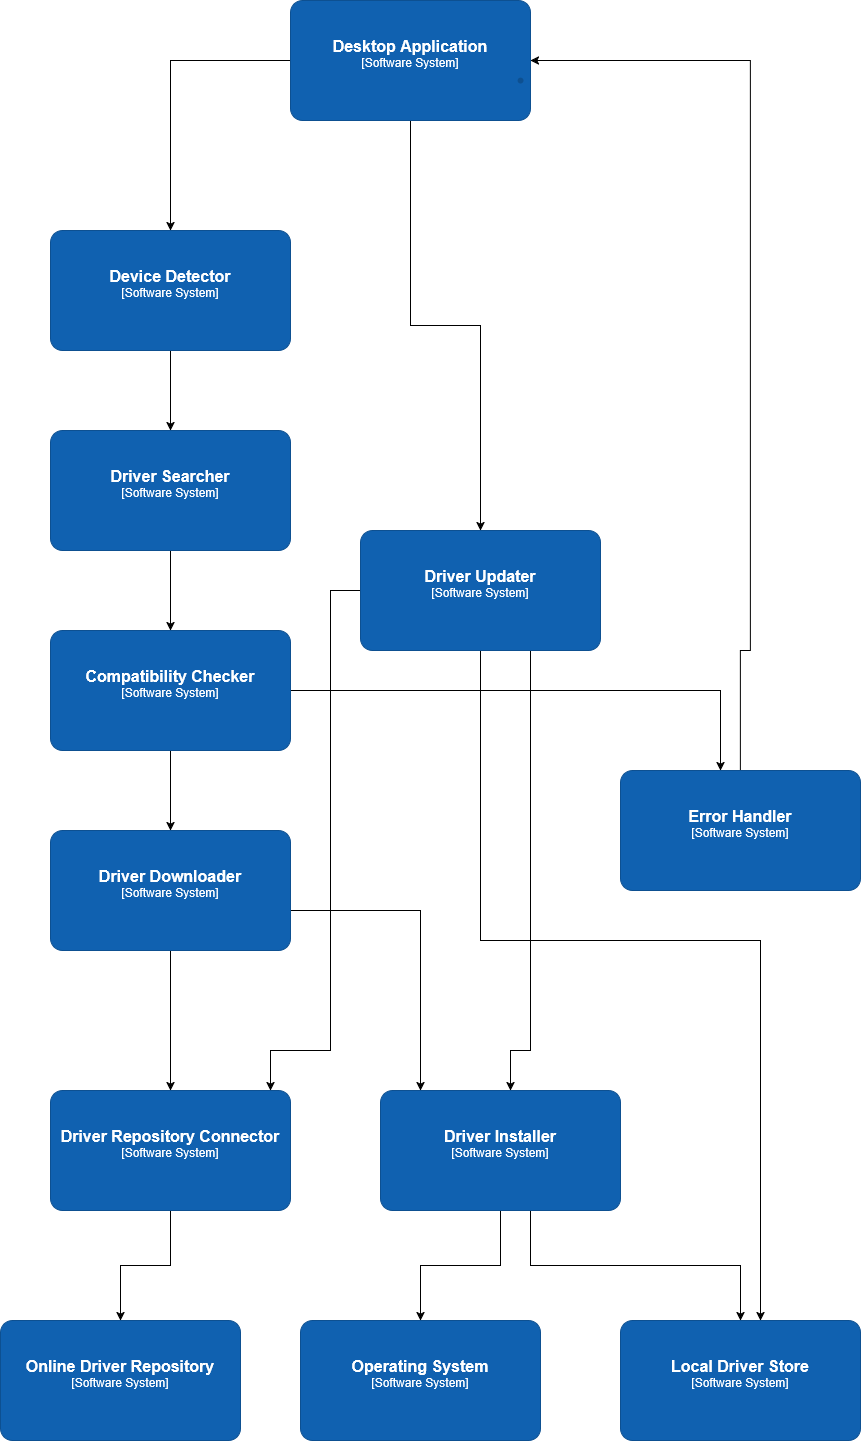

The diagram above was exported from draw.io. Its source (the exported page's mxGraphModel, read from the mxfile embedded in the PNG):
<mxGraphModel dx="2084" dy="1070" grid="1" gridSize="10" guides="1" tooltips="1" connect="1" arrows="1" fold="1" page="1" pageScale="1" pageWidth="900" pageHeight="1600" math="0" shadow="0">
  <root>
    <mxCell id="0" />
    <mxCell id="1" parent="0" />
    <mxCell id="xmyTUpH5KT3dwyUdGemW-12" edge="1" parent="1" source="xmyTUpH5KT3dwyUdGemW-10" style="edgeStyle=orthogonalEdgeStyle;rounded=0;orthogonalLoop=1;jettySize=auto;html=1;" value="">
      <mxGeometry relative="1" as="geometry">
        <mxPoint x="190" y="250" as="targetPoint" />
      </mxGeometry>
    </mxCell>
    <mxCell id="xmyTUpH5KT3dwyUdGemW-27" edge="1" parent="1" source="xmyTUpH5KT3dwyUdGemW-10" style="edgeStyle=orthogonalEdgeStyle;rounded=0;orthogonalLoop=1;jettySize=auto;html=1;" target="xmyTUpH5KT3dwyUdGemW-26" value="">
      <mxGeometry relative="1" as="geometry" />
    </mxCell>
    <object placeholders="1" c4Name="Desktop Application" c4Type="Software System" c4Description="" label="&lt;font style=&quot;font-size: 16px&quot;&gt;&lt;b&gt;%c4Name%&lt;/b&gt;&lt;/font&gt;&lt;div&gt;[%c4Type%]&lt;/div&gt;&lt;br&gt;&lt;div&gt;&lt;font style=&quot;font-size: 11px&quot;&gt;&lt;font color=&quot;#cccccc&quot;&gt;%c4Description%&lt;/font&gt;&lt;/div&gt;" id="xmyTUpH5KT3dwyUdGemW-10">
      <mxCell parent="1" style="rounded=1;whiteSpace=wrap;html=1;labelBackgroundColor=none;fillColor=#1061B0;fontColor=#ffffff;align=center;arcSize=10;strokeColor=#0D5091;metaEdit=1;resizable=0;points=[[0.25,0,0],[0.5,0,0],[0.75,0,0],[1,0.25,0],[1,0.5,0],[1,0.75,0],[0.75,1,0],[0.5,1,0],[0.25,1,0],[0,0.75,0],[0,0.5,0],[0,0.25,0]];" vertex="1">
        <mxGeometry height="120" width="240" x="310" y="20" as="geometry" />
      </mxCell>
    </object>
    <mxCell id="xmyTUpH5KT3dwyUdGemW-15" edge="1" parent="1" source="xmyTUpH5KT3dwyUdGemW-13" style="edgeStyle=orthogonalEdgeStyle;rounded=0;orthogonalLoop=1;jettySize=auto;html=1;" value="">
      <mxGeometry relative="1" as="geometry">
        <mxPoint x="190" y="480" as="targetPoint" />
      </mxGeometry>
    </mxCell>
    <mxCell id="xmyTUpH5KT3dwyUdGemW-17" edge="1" parent="1" source="xmyTUpH5KT3dwyUdGemW-13" style="edgeStyle=orthogonalEdgeStyle;rounded=0;orthogonalLoop=1;jettySize=auto;html=1;" target="xmyTUpH5KT3dwyUdGemW-16" value="">
      <mxGeometry relative="1" as="geometry" />
    </mxCell>
    <object placeholders="1" c4Name="Device Detector" c4Type="Software System" c4Description="" label="&lt;font style=&quot;font-size: 16px&quot;&gt;&lt;b&gt;%c4Name%&lt;/b&gt;&lt;/font&gt;&lt;div&gt;[%c4Type%]&lt;/div&gt;&lt;br&gt;&lt;div&gt;&lt;font style=&quot;font-size: 11px&quot;&gt;&lt;font color=&quot;#cccccc&quot;&gt;%c4Description%&lt;/font&gt;&lt;/div&gt;" id="xmyTUpH5KT3dwyUdGemW-13">
      <mxCell parent="1" style="rounded=1;whiteSpace=wrap;html=1;labelBackgroundColor=none;fillColor=#1061B0;fontColor=#ffffff;align=center;arcSize=10;strokeColor=#0D5091;metaEdit=1;resizable=0;points=[[0.25,0,0],[0.5,0,0],[0.75,0,0],[1,0.25,0],[1,0.5,0],[1,0.75,0],[0.75,1,0],[0.5,1,0],[0.25,1,0],[0,0.75,0],[0,0.5,0],[0,0.25,0]];" vertex="1">
        <mxGeometry height="120" width="240" x="70" y="250" as="geometry" />
      </mxCell>
    </object>
    <mxCell id="xmyTUpH5KT3dwyUdGemW-19" edge="1" parent="1" source="xmyTUpH5KT3dwyUdGemW-16" style="edgeStyle=orthogonalEdgeStyle;rounded=0;orthogonalLoop=1;jettySize=auto;html=1;" target="xmyTUpH5KT3dwyUdGemW-18" value="">
      <mxGeometry relative="1" as="geometry" />
    </mxCell>
    <object placeholders="1" c4Name="Driver Searcher" c4Type="Software System" c4Description="" label="&lt;font style=&quot;font-size: 16px&quot;&gt;&lt;b&gt;%c4Name%&lt;/b&gt;&lt;/font&gt;&lt;div&gt;[%c4Type%]&lt;/div&gt;&lt;br&gt;&lt;div&gt;&lt;font style=&quot;font-size: 11px&quot;&gt;&lt;font color=&quot;#cccccc&quot;&gt;%c4Description%&lt;/font&gt;&lt;/div&gt;" id="xmyTUpH5KT3dwyUdGemW-16">
      <mxCell parent="1" style="rounded=1;whiteSpace=wrap;html=1;labelBackgroundColor=none;fillColor=#1061B0;fontColor=#ffffff;align=center;arcSize=10;strokeColor=#0D5091;metaEdit=1;resizable=0;points=[[0.25,0,0],[0.5,0,0],[0.75,0,0],[1,0.25,0],[1,0.5,0],[1,0.75,0],[0.75,1,0],[0.5,1,0],[0.25,1,0],[0,0.75,0],[0,0.5,0],[0,0.25,0]];" vertex="1">
        <mxGeometry height="120" width="240" x="70" y="450" as="geometry" />
      </mxCell>
    </object>
    <mxCell id="xmyTUpH5KT3dwyUdGemW-21" edge="1" parent="1" source="xmyTUpH5KT3dwyUdGemW-18" style="edgeStyle=orthogonalEdgeStyle;rounded=0;orthogonalLoop=1;jettySize=auto;html=1;" target="xmyTUpH5KT3dwyUdGemW-20" value="">
      <mxGeometry relative="1" as="geometry" />
    </mxCell>
    <mxCell id="xmyTUpH5KT3dwyUdGemW-31" edge="1" parent="1" source="xmyTUpH5KT3dwyUdGemW-18" style="edgeStyle=orthogonalEdgeStyle;rounded=0;orthogonalLoop=1;jettySize=auto;html=1;" target="xmyTUpH5KT3dwyUdGemW-30" value="">
      <mxGeometry relative="1" as="geometry">
        <Array as="points">
          <mxPoint x="740" y="710" />
        </Array>
      </mxGeometry>
    </mxCell>
    <object placeholders="1" c4Name="Compatibility Checker" c4Type="Software System" c4Description="" label="&lt;font style=&quot;font-size: 16px&quot;&gt;&lt;b&gt;%c4Name%&lt;/b&gt;&lt;/font&gt;&lt;div&gt;[%c4Type%]&lt;/div&gt;&lt;br&gt;&lt;div&gt;&lt;font style=&quot;font-size: 11px&quot;&gt;&lt;font color=&quot;#cccccc&quot;&gt;%c4Description%&lt;/font&gt;&lt;/div&gt;" id="xmyTUpH5KT3dwyUdGemW-18">
      <mxCell parent="1" style="rounded=1;whiteSpace=wrap;html=1;labelBackgroundColor=none;fillColor=#1061B0;fontColor=#ffffff;align=center;arcSize=10;strokeColor=#0D5091;metaEdit=1;resizable=0;points=[[0.25,0,0],[0.5,0,0],[0.75,0,0],[1,0.25,0],[1,0.5,0],[1,0.75,0],[0.75,1,0],[0.5,1,0],[0.25,1,0],[0,0.75,0],[0,0.5,0],[0,0.25,0]];" vertex="1">
        <mxGeometry height="120" width="240" x="70" y="650" as="geometry" />
      </mxCell>
    </object>
    <mxCell id="xmyTUpH5KT3dwyUdGemW-23" edge="1" parent="1" source="xmyTUpH5KT3dwyUdGemW-20" style="edgeStyle=orthogonalEdgeStyle;rounded=0;orthogonalLoop=1;jettySize=auto;html=1;" target="xmyTUpH5KT3dwyUdGemW-22" value="">
      <mxGeometry relative="1" as="geometry" />
    </mxCell>
    <mxCell id="xmyTUpH5KT3dwyUdGemW-25" edge="1" parent="1" source="xmyTUpH5KT3dwyUdGemW-20" style="edgeStyle=orthogonalEdgeStyle;rounded=0;orthogonalLoop=1;jettySize=auto;html=1;" target="xmyTUpH5KT3dwyUdGemW-24" value="">
      <mxGeometry relative="1" as="geometry">
        <Array as="points">
          <mxPoint x="440" y="930" />
        </Array>
      </mxGeometry>
    </mxCell>
    <object placeholders="1" c4Name="Driver Downloader" c4Type="Software System" c4Description="" label="&lt;font style=&quot;font-size: 16px&quot;&gt;&lt;b&gt;%c4Name%&lt;/b&gt;&lt;/font&gt;&lt;div&gt;[%c4Type%]&lt;/div&gt;&lt;br&gt;&lt;div&gt;&lt;font style=&quot;font-size: 11px&quot;&gt;&lt;font color=&quot;#cccccc&quot;&gt;%c4Description%&lt;/font&gt;&lt;/div&gt;" id="xmyTUpH5KT3dwyUdGemW-20">
      <mxCell parent="1" style="rounded=1;whiteSpace=wrap;html=1;labelBackgroundColor=none;fillColor=#1061B0;fontColor=#ffffff;align=center;arcSize=10;strokeColor=#0D5091;metaEdit=1;resizable=0;points=[[0.25,0,0],[0.5,0,0],[0.75,0,0],[1,0.25,0],[1,0.5,0],[1,0.75,0],[0.75,1,0],[0.5,1,0],[0.25,1,0],[0,0.75,0],[0,0.5,0],[0,0.25,0]];" vertex="1">
        <mxGeometry height="120" width="240" x="70" y="850" as="geometry" />
      </mxCell>
    </object>
    <mxCell id="xmyTUpH5KT3dwyUdGemW-37" edge="1" parent="1" source="xmyTUpH5KT3dwyUdGemW-22" style="edgeStyle=orthogonalEdgeStyle;rounded=0;orthogonalLoop=1;jettySize=auto;html=1;" target="xmyTUpH5KT3dwyUdGemW-36" value="">
      <mxGeometry relative="1" as="geometry" />
    </mxCell>
    <object placeholders="1" c4Name="Driver Repository Connector" c4Type="Software System" c4Description="" label="&lt;font style=&quot;font-size: 16px&quot;&gt;&lt;b&gt;%c4Name%&lt;/b&gt;&lt;/font&gt;&lt;div&gt;[%c4Type%]&lt;/div&gt;&lt;br&gt;&lt;div&gt;&lt;font style=&quot;font-size: 11px&quot;&gt;&lt;font color=&quot;#cccccc&quot;&gt;%c4Description%&lt;/font&gt;&lt;/div&gt;" id="xmyTUpH5KT3dwyUdGemW-22">
      <mxCell parent="1" style="rounded=1;whiteSpace=wrap;html=1;labelBackgroundColor=none;fillColor=#1061B0;fontColor=#ffffff;align=center;arcSize=10;strokeColor=#0D5091;metaEdit=1;resizable=0;points=[[0.25,0,0],[0.5,0,0],[0.75,0,0],[1,0.25,0],[1,0.5,0],[1,0.75,0],[0.75,1,0],[0.5,1,0],[0.25,1,0],[0,0.75,0],[0,0.5,0],[0,0.25,0]];" vertex="1">
        <mxGeometry height="120" width="240" x="70" y="1110" as="geometry" />
      </mxCell>
    </object>
    <mxCell id="xmyTUpH5KT3dwyUdGemW-39" edge="1" parent="1" source="xmyTUpH5KT3dwyUdGemW-24" style="edgeStyle=orthogonalEdgeStyle;rounded=0;orthogonalLoop=1;jettySize=auto;html=1;" target="xmyTUpH5KT3dwyUdGemW-38" value="">
      <mxGeometry relative="1" as="geometry" />
    </mxCell>
    <mxCell id="xmyTUpH5KT3dwyUdGemW-41" edge="1" parent="1" source="xmyTUpH5KT3dwyUdGemW-24" style="edgeStyle=orthogonalEdgeStyle;rounded=0;orthogonalLoop=1;jettySize=auto;html=1;" target="xmyTUpH5KT3dwyUdGemW-40" value="">
      <mxGeometry relative="1" as="geometry">
        <Array as="points">
          <mxPoint x="550" y="1285" />
          <mxPoint x="760" y="1285" />
        </Array>
      </mxGeometry>
    </mxCell>
    <object placeholders="1" c4Name="Driver Installer" c4Type="Software System" c4Description="" label="&lt;font style=&quot;font-size: 16px&quot;&gt;&lt;b&gt;%c4Name%&lt;/b&gt;&lt;/font&gt;&lt;div&gt;[%c4Type%]&lt;/div&gt;&lt;br&gt;&lt;div&gt;&lt;font style=&quot;font-size: 11px&quot;&gt;&lt;font color=&quot;#cccccc&quot;&gt;%c4Description%&lt;/font&gt;&lt;/div&gt;" id="xmyTUpH5KT3dwyUdGemW-24">
      <mxCell parent="1" style="rounded=1;whiteSpace=wrap;html=1;labelBackgroundColor=none;fillColor=#1061B0;fontColor=#ffffff;align=center;arcSize=10;strokeColor=#0D5091;metaEdit=1;resizable=0;points=[[0.25,0,0],[0.5,0,0],[0.75,0,0],[1,0.25,0],[1,0.5,0],[1,0.75,0],[0.75,1,0],[0.5,1,0],[0.25,1,0],[0,0.75,0],[0,0.5,0],[0,0.25,0]];" vertex="1">
        <mxGeometry height="120" width="240" x="400" y="1110" as="geometry" />
      </mxCell>
    </object>
    <mxCell id="xmyTUpH5KT3dwyUdGemW-29" edge="1" parent="1" source="xmyTUpH5KT3dwyUdGemW-26" style="edgeStyle=orthogonalEdgeStyle;rounded=0;orthogonalLoop=1;jettySize=auto;html=1;" value="">
      <mxGeometry relative="1" as="geometry">
        <Array as="points">
          <mxPoint x="550" y="1070" />
          <mxPoint x="530" y="1070" />
        </Array>
        <mxPoint x="530" y="1110" as="targetPoint" />
      </mxGeometry>
    </mxCell>
    <mxCell id="xmyTUpH5KT3dwyUdGemW-43" edge="1" parent="1" source="xmyTUpH5KT3dwyUdGemW-26" style="edgeStyle=orthogonalEdgeStyle;rounded=0;orthogonalLoop=1;jettySize=auto;html=1;" value="">
      <mxGeometry relative="1" as="geometry">
        <Array as="points">
          <mxPoint x="500" y="960" />
          <mxPoint x="780" y="960" />
        </Array>
        <mxPoint x="780" y="1340" as="targetPoint" />
      </mxGeometry>
    </mxCell>
    <mxCell id="xmyTUpH5KT3dwyUdGemW-45" edge="1" parent="1" source="xmyTUpH5KT3dwyUdGemW-26" style="edgeStyle=orthogonalEdgeStyle;rounded=0;orthogonalLoop=1;jettySize=auto;html=1;" value="">
      <mxGeometry relative="1" as="geometry">
        <Array as="points">
          <mxPoint x="350" y="610" />
          <mxPoint x="350" y="1070" />
          <mxPoint x="290" y="1070" />
        </Array>
        <mxPoint x="290" y="1110" as="targetPoint" />
      </mxGeometry>
    </mxCell>
    <object placeholders="1" c4Name="Driver Updater" c4Type="Software System" c4Description="" label="&lt;font style=&quot;font-size: 16px&quot;&gt;&lt;b&gt;%c4Name%&lt;/b&gt;&lt;/font&gt;&lt;div&gt;[%c4Type%]&lt;/div&gt;&lt;br&gt;&lt;div&gt;&lt;font style=&quot;font-size: 11px&quot;&gt;&lt;font color=&quot;#cccccc&quot;&gt;%c4Description%&lt;/font&gt;&lt;/div&gt;" id="xmyTUpH5KT3dwyUdGemW-26">
      <mxCell parent="1" style="rounded=1;whiteSpace=wrap;html=1;labelBackgroundColor=none;fillColor=#1061B0;fontColor=#ffffff;align=center;arcSize=10;strokeColor=#0D5091;metaEdit=1;resizable=0;points=[[0.25,0,0],[0.5,0,0],[0.75,0,0],[1,0.25,0],[1,0.5,0],[1,0.75,0],[0.75,1,0],[0.5,1,0],[0.25,1,0],[0,0.75,0],[0,0.5,0],[0,0.25,0]];" vertex="1">
        <mxGeometry height="120" width="240" x="380" y="550" as="geometry" />
      </mxCell>
    </object>
    <mxCell id="xmyTUpH5KT3dwyUdGemW-33" edge="1" parent="1" source="xmyTUpH5KT3dwyUdGemW-30" style="edgeStyle=orthogonalEdgeStyle;rounded=0;orthogonalLoop=1;jettySize=auto;html=1;entryX=1;entryY=0.5;entryDx=0;entryDy=0;entryPerimeter=0;" target="xmyTUpH5KT3dwyUdGemW-10" value="">
      <mxGeometry relative="1" as="geometry">
        <Array as="points">
          <mxPoint x="760" y="670" />
          <mxPoint x="770" y="670" />
          <mxPoint x="770" y="80" />
        </Array>
        <mxPoint x="740" y="80" as="targetPoint" />
      </mxGeometry>
    </mxCell>
    <object placeholders="1" c4Name="Error Handler" c4Type="Software System" c4Description="" label="&lt;font style=&quot;font-size: 16px&quot;&gt;&lt;b&gt;%c4Name%&lt;/b&gt;&lt;/font&gt;&lt;div&gt;[%c4Type%]&lt;/div&gt;&lt;br&gt;&lt;div&gt;&lt;font style=&quot;font-size: 11px&quot;&gt;&lt;font color=&quot;#cccccc&quot;&gt;%c4Description%&lt;/font&gt;&lt;/div&gt;" id="xmyTUpH5KT3dwyUdGemW-30">
      <mxCell parent="1" style="rounded=1;whiteSpace=wrap;html=1;labelBackgroundColor=none;fillColor=#1061B0;fontColor=#ffffff;align=center;arcSize=10;strokeColor=#0D5091;metaEdit=1;resizable=0;points=[[0.25,0,0],[0.5,0,0],[0.75,0,0],[1,0.25,0],[1,0.5,0],[1,0.75,0],[0.75,1,0],[0.5,1,0],[0.25,1,0],[0,0.75,0],[0,0.5,0],[0,0.25,0]];" vertex="1">
        <mxGeometry height="120" width="240" x="640" y="790" as="geometry" />
      </mxCell>
    </object>
    <mxCell id="xmyTUpH5KT3dwyUdGemW-34" parent="1" style="shape=waypoint;sketch=0;size=6;pointerEvents=1;points=[];fillColor=#1061B0;resizable=0;rotatable=0;perimeter=centerPerimeter;snapToPoint=1;strokeColor=#0D5091;fontColor=#ffffff;rounded=1;labelBackgroundColor=none;arcSize=10;" value="" vertex="1">
      <mxGeometry height="20" width="20" x="530" y="90" as="geometry" />
    </mxCell>
    <object placeholders="1" c4Name="Online Driver Repository" c4Type="Software System" c4Description="" label="&lt;font style=&quot;font-size: 16px&quot;&gt;&lt;b&gt;%c4Name%&lt;/b&gt;&lt;/font&gt;&lt;div&gt;[%c4Type%]&lt;/div&gt;&lt;br&gt;&lt;div&gt;&lt;font style=&quot;font-size: 11px&quot;&gt;&lt;font color=&quot;#cccccc&quot;&gt;%c4Description%&lt;/font&gt;&lt;/div&gt;" id="xmyTUpH5KT3dwyUdGemW-36">
      <mxCell parent="1" style="rounded=1;whiteSpace=wrap;html=1;labelBackgroundColor=none;fillColor=#1061B0;fontColor=#ffffff;align=center;arcSize=10;strokeColor=#0D5091;metaEdit=1;resizable=0;points=[[0.25,0,0],[0.5,0,0],[0.75,0,0],[1,0.25,0],[1,0.5,0],[1,0.75,0],[0.75,1,0],[0.5,1,0],[0.25,1,0],[0,0.75,0],[0,0.5,0],[0,0.25,0]];" vertex="1">
        <mxGeometry height="120" width="240" x="20" y="1340" as="geometry" />
      </mxCell>
    </object>
    <object placeholders="1" c4Name="Operating System" c4Type="Software System" c4Description="" label="&lt;font style=&quot;font-size: 16px&quot;&gt;&lt;b&gt;%c4Name%&lt;/b&gt;&lt;/font&gt;&lt;div&gt;[%c4Type%]&lt;/div&gt;&lt;br&gt;&lt;div&gt;&lt;font style=&quot;font-size: 11px&quot;&gt;&lt;font color=&quot;#cccccc&quot;&gt;%c4Description%&lt;/font&gt;&lt;/div&gt;" id="xmyTUpH5KT3dwyUdGemW-38">
      <mxCell parent="1" style="rounded=1;whiteSpace=wrap;html=1;labelBackgroundColor=none;fillColor=#1061B0;fontColor=#ffffff;align=center;arcSize=10;strokeColor=#0D5091;metaEdit=1;resizable=0;points=[[0.25,0,0],[0.5,0,0],[0.75,0,0],[1,0.25,0],[1,0.5,0],[1,0.75,0],[0.75,1,0],[0.5,1,0],[0.25,1,0],[0,0.75,0],[0,0.5,0],[0,0.25,0]];" vertex="1">
        <mxGeometry height="120" width="240" x="320" y="1340" as="geometry" />
      </mxCell>
    </object>
    <object placeholders="1" c4Name="Local Driver Store" c4Type="Software System" c4Description="" label="&lt;font style=&quot;font-size: 16px&quot;&gt;&lt;b&gt;%c4Name%&lt;/b&gt;&lt;/font&gt;&lt;div&gt;[%c4Type%]&lt;/div&gt;&lt;br&gt;&lt;div&gt;&lt;font style=&quot;font-size: 11px&quot;&gt;&lt;font color=&quot;#cccccc&quot;&gt;%c4Description%&lt;/font&gt;&lt;/div&gt;" id="xmyTUpH5KT3dwyUdGemW-40">
      <mxCell parent="1" style="rounded=1;whiteSpace=wrap;html=1;labelBackgroundColor=none;fillColor=#1061B0;fontColor=#ffffff;align=center;arcSize=10;strokeColor=#0D5091;metaEdit=1;resizable=0;points=[[0.25,0,0],[0.5,0,0],[0.75,0,0],[1,0.25,0],[1,0.5,0],[1,0.75,0],[0.75,1,0],[0.5,1,0],[0.25,1,0],[0,0.75,0],[0,0.5,0],[0,0.25,0]];" vertex="1">
        <mxGeometry height="120" width="240" x="640" y="1340" as="geometry" />
      </mxCell>
    </object>
    <mxCell id="xmyTUpH5KT3dwyUdGemW-46" edge="1" parent="1" style="edgeStyle=orthogonalEdgeStyle;rounded=0;orthogonalLoop=1;jettySize=auto;html=1;">
      <mxGeometry relative="1" as="geometry">
        <mxPoint x="290" y="1110" as="sourcePoint" />
        <mxPoint x="290" y="1110" as="targetPoint" />
      </mxGeometry>
    </mxCell>
  </root>
</mxGraphModel>